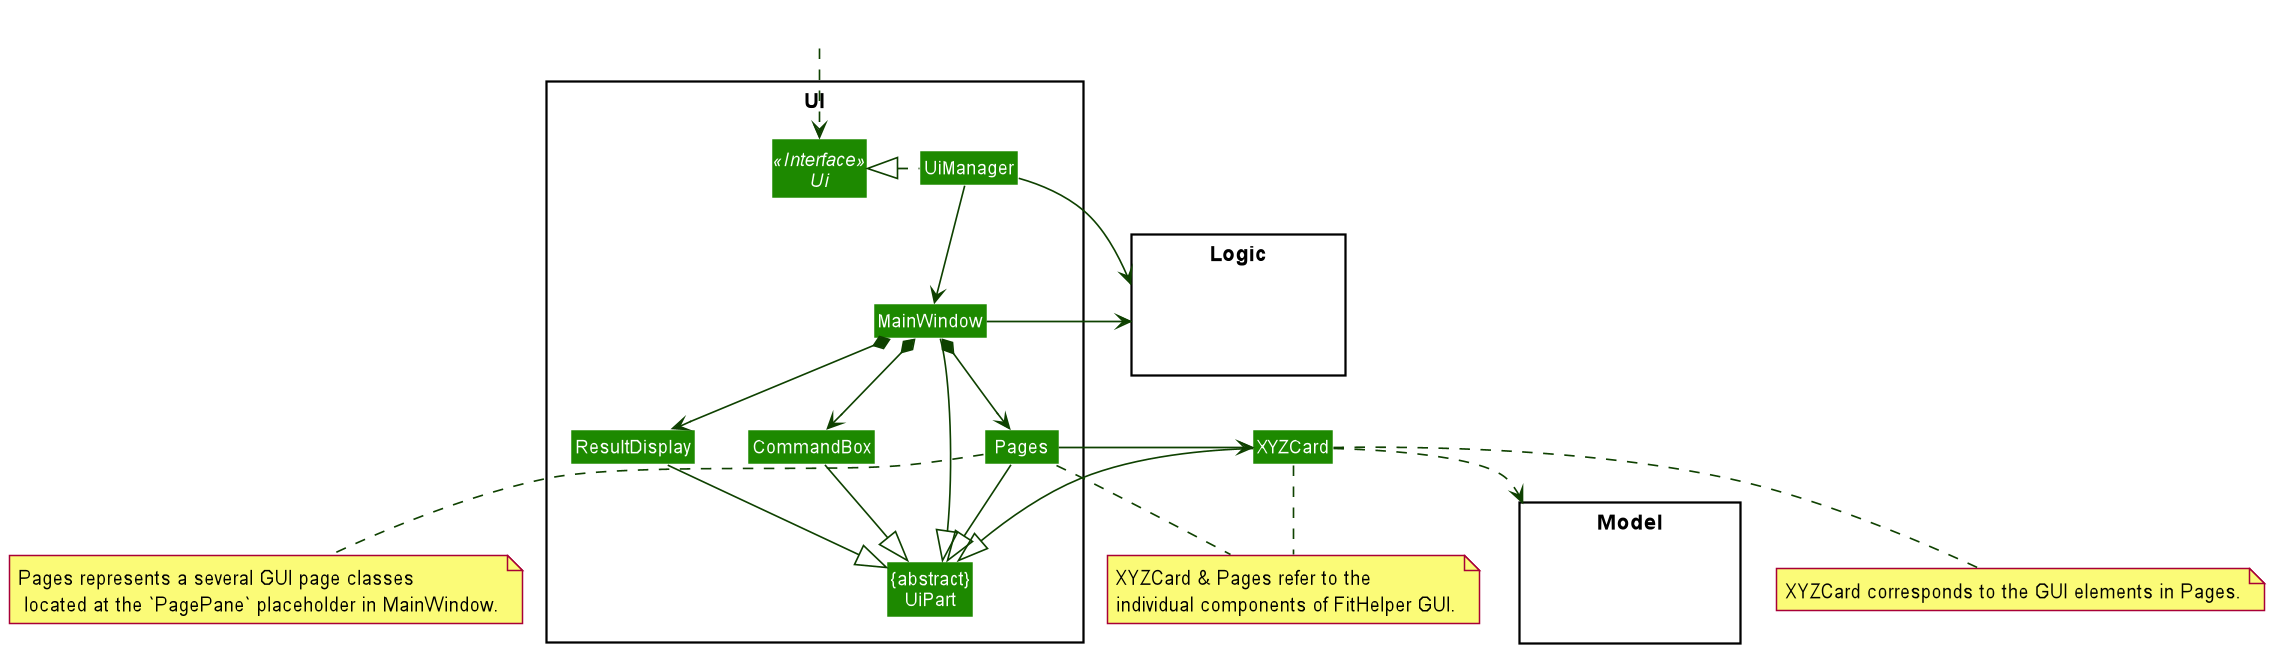

The diagram above was rendered by PlantUML. Its source (embedded in the PNG):
@startuml








skinparam BackgroundColor #FFFFFFF

skinparam Shadowing false

skinparam Class {
    FontColor #FFFFFF
    BorderThickness 1
    BorderColor #FFFFFF
    StereotypeFontColor #FFFFFF
    FontName Arial
}

skinparam Actor {
    BorderColor #000000
    Color #000000
    FontName Arial
}

skinparam Sequence {
    MessageAlign center
    BoxFontSize 15
    BoxPadding 0
    BoxFontColor #FFFFFF
    FontName Arial
}

skinparam Participant {
    FontColor #FFFFFFF
    Padding 20
}

skinparam MinClassWidth 50
skinparam ParticipantPadding 10
skinparam Shadowing false
skinparam DefaultTextAlignment center
skinparam packageStyle Rectangle

hide footbox
hide members
hide circle
skinparam arrowThickness 1.1
skinparam arrowColor #0E4100
skinparam classBackgroundColor #1D8900

package UI <<Rectangle>>{
Interface Ui <<Interface>>
Class "{abstract}\nUiPart" as UiPart
Class UiManager
Class MainWindow
Class CommandBox
Class ResultDisplay
Class Pages
}

package Model <<Rectangle>> {
Class HiddenModel #FFFFFF
}

package Logic <<Rectangle>> {
Class HiddenLogic #FFFFFF
}

note "XYZCard & Pages refer to the\nindividual components of FitHelper GUI." as N1
note "Pages represents a several GUI page classes\n located at the `PagePane` placeholder in MainWindow." as N2
note "XYZCard corresponds to the GUI elements in Pages." as N3
Class HiddenOutside #FFFFFF
HiddenOutside ..> Ui

UiManager .left.|> Ui
UiManager -down-> MainWindow

MainWindow *-down-> CommandBox
MainWindow *-down-> ResultDisplay
MainWindow *-down-> Pages

Pages -down-> XYZCard

MainWindow -left-|> UiPart

ResultDisplay --|> UiPart
CommandBox --|> UiPart
Pages --|> UiPart
XYZCard --|> UiPart

XYZCard ..> Model
UiManager -right-> Logic
MainWindow -left-> Logic

CommandBox -[hidden]left- ResultDisplay

Pages .. N1
XYZCard .. N1
Pages .. N2
XYZCard .. N3
MainWindow -[hidden]-|> UiPart
@enduml